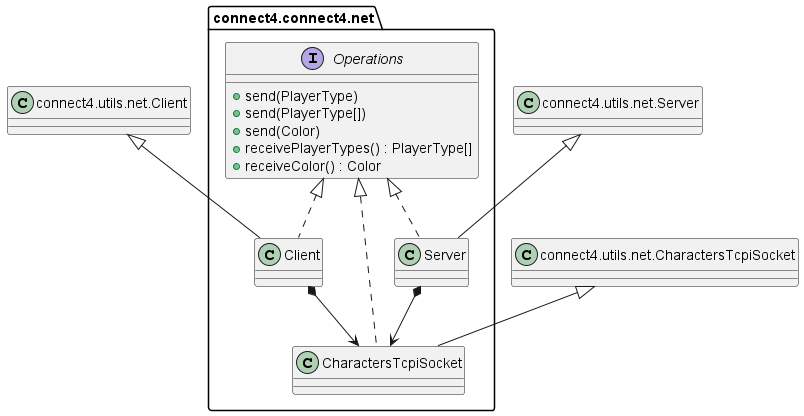

The diagram above was rendered by PlantUML. Its source (embedded in the PNG):
@startuml connect4.net

package net as "connect4.connect4.net" {
    interface Operations {
        + send(PlayerType)
        + send(PlayerType[])
        +send(Color)
        + receivePlayerTypes() : PlayerType[]
        + receiveColor() : Color
    }
    class Client {
    }
    class Server {
    }
    class CharactersTcpiSocket {

    }
}

class Client as "connect4.utils.net.Client"
class Server as "connect4.utils.net.Server"
class CharactersTcpiSocket as "connect4.utils.net.CharactersTcpiSocket"

Operations <|.. net.Client
Operations <|.. net.Server
Operations <|.. net.CharactersTcpiSocket
net.Client *--> net.CharactersTcpiSocket
net.Server *--> net.CharactersTcpiSocket
CharactersTcpiSocket <|-- net.CharactersTcpiSocket
Client <|-- net.Client
Server <|-- net.Server

@enduml